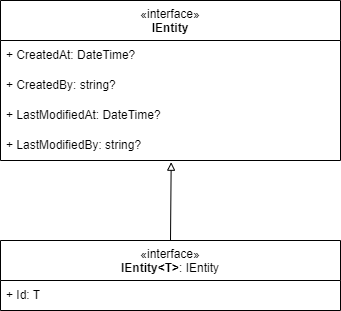

The diagram above was exported from draw.io. Its source (the exported page's mxGraphModel, read from the mxfile embedded in the PNG):
<mxGraphModel dx="1974" dy="1941" grid="1" gridSize="10" guides="1" tooltips="1" connect="1" arrows="1" fold="1" page="1" pageScale="1" pageWidth="827" pageHeight="1169" math="0" shadow="0">
  <root>
    <mxCell id="0" />
    <mxCell id="1" parent="0" />
    <mxCell id="2" style="edgeStyle=orthogonalEdgeStyle;rounded=0;orthogonalLoop=1;jettySize=auto;html=1;endArrow=block;endFill=0;exitX=0.5;exitY=0;exitDx=0;exitDy=0;entryX=0.502;entryY=1.057;entryDx=0;entryDy=0;entryPerimeter=0;" edge="1" source="3" target="9" parent="1">
      <mxGeometry relative="1" as="geometry">
        <mxPoint x="409.5" y="180" as="sourcePoint" />
        <mxPoint x="460" y="270" as="targetPoint" />
        <Array as="points">
          <mxPoint x="409" y="260" />
          <mxPoint x="410" y="260" />
        </Array>
      </mxGeometry>
    </mxCell>
    <mxCell id="3" value="«interface»&lt;br&gt;&lt;b&gt;IEntity&amp;lt;T&amp;gt;&lt;/b&gt;: IEntity" style="swimlane;fontStyle=0;align=center;verticalAlign=top;childLayout=stackLayout;horizontal=1;startSize=40;horizontalStack=0;resizeParent=1;resizeParentMax=0;resizeLast=0;collapsible=0;marginBottom=0;html=1;whiteSpace=wrap;fillColor=none;" vertex="1" parent="1">
      <mxGeometry x="239" y="260" width="340" height="70" as="geometry" />
    </mxCell>
    <mxCell id="4" value="+ Id: T" style="text;html=1;strokeColor=none;fillColor=none;align=left;verticalAlign=middle;spacingLeft=4;spacingRight=4;overflow=hidden;rotatable=0;points=[[0,0.5],[1,0.5]];portConstraint=eastwest;whiteSpace=wrap;" vertex="1" parent="3">
      <mxGeometry y="40" width="340" height="30" as="geometry" />
    </mxCell>
    <mxCell id="5" value="«interface»&lt;br&gt;&lt;b&gt;IEntity&lt;/b&gt;" style="swimlane;fontStyle=0;align=center;verticalAlign=top;childLayout=stackLayout;horizontal=1;startSize=40;horizontalStack=0;resizeParent=1;resizeParentMax=0;resizeLast=0;collapsible=0;marginBottom=0;html=1;whiteSpace=wrap;fillColor=none;" vertex="1" parent="1">
      <mxGeometry x="239" y="20" width="340" height="160" as="geometry" />
    </mxCell>
    <mxCell id="6" value="+ CreatedAt: DateTime?" style="text;html=1;strokeColor=none;fillColor=none;align=left;verticalAlign=middle;spacingLeft=4;spacingRight=4;overflow=hidden;rotatable=0;points=[[0,0.5],[1,0.5]];portConstraint=eastwest;whiteSpace=wrap;" vertex="1" parent="5">
      <mxGeometry y="40" width="340" height="30" as="geometry" />
    </mxCell>
    <mxCell id="7" value="+ CreatedBy: string?" style="text;html=1;strokeColor=none;fillColor=none;align=left;verticalAlign=middle;spacingLeft=4;spacingRight=4;overflow=hidden;rotatable=0;points=[[0,0.5],[1,0.5]];portConstraint=eastwest;whiteSpace=wrap;" vertex="1" parent="5">
      <mxGeometry y="70" width="340" height="30" as="geometry" />
    </mxCell>
    <mxCell id="8" value="+ LastModifiedAt: DateTime?" style="text;html=1;strokeColor=none;fillColor=none;align=left;verticalAlign=middle;spacingLeft=4;spacingRight=4;overflow=hidden;rotatable=0;points=[[0,0.5],[1,0.5]];portConstraint=eastwest;whiteSpace=wrap;" vertex="1" parent="5">
      <mxGeometry y="100" width="340" height="30" as="geometry" />
    </mxCell>
    <mxCell id="9" value="+ LastModifiedBy: string?" style="text;html=1;strokeColor=none;fillColor=none;align=left;verticalAlign=middle;spacingLeft=4;spacingRight=4;overflow=hidden;rotatable=0;points=[[0,0.5],[1,0.5]];portConstraint=eastwest;whiteSpace=wrap;" vertex="1" parent="5">
      <mxGeometry y="130" width="340" height="30" as="geometry" />
    </mxCell>
  </root>
</mxGraphModel>